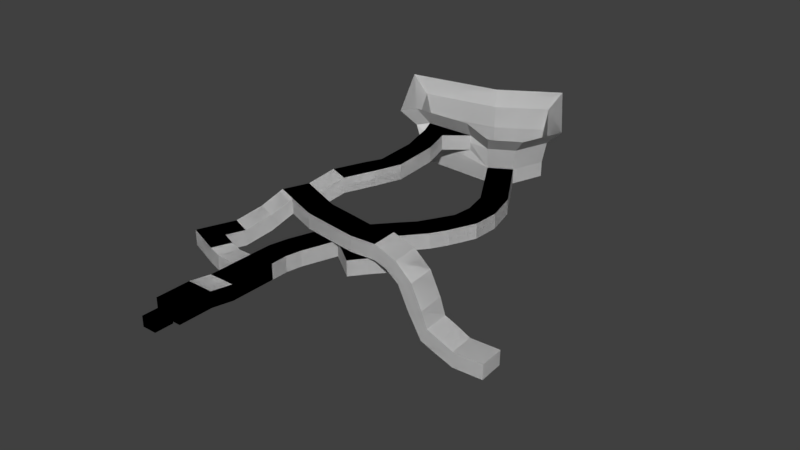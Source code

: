 # Source: Terrain1.blend  (saved by Blender 2.79.0; exported with 4.5.12 LTS)
import bpy
from mathutils import Matrix  # noqa: F401  (used for matrix-valued properties, if any)

bpy.ops.wm.read_factory_settings(use_empty=True)
scene = bpy.context.scene
scene.name = 'Scene'

# ---- collections
col_collection_1 = bpy.data.collections.new('Collection 1'); scene.collection.children.link(col_collection_1)

# ---- world
world_world = bpy.data.worlds.new('World'); scene.world = world_world
world_world.color = (0.05088, 0.05088, 0.05088)
world_world.use_sun_shadow = False
world_world.sun_shadow_jitter_overblur = 0.0
world_world.cycles.sampling_method = 'MANUAL'

# ---- meshes
me_cube_001 = bpy.data.meshes.new('Cube.001')
me_cube_001.from_pydata([(-5.0, -12.04, -3.0), (-5.0, -12.04, 3.0), (-5.0, 1.0, -3.0), (-5.0, 1.0, 3.0), (5.0, -12.04, -3.0), (5.0, -12.04, 3.0), (5.0, 1.0, -3.0), (5.0, 1.0, 3.0), (1.667, 1.0, -3.0), (-1.667, 1.0, -3.0), (-1.667, 1.0, 3.0), (1.667, 1.0, 3.0), (-1.667, -12.04, -3.0), (1.667, -12.04, -3.0), (1.667, -12.04, 3.0), (-1.667, -12.04, 3.0), (-5.0, -12.04, 0.0), (-5.0, 1.0, 0.0), (5.0, 1.0, 0.0), (5.0, -12.04, 0.0), (1.667, -12.04, 0.0), (-1.667, -12.04, 0.0), (-5.0, 19.49, -4.474), (-5.0, 19.49, -1.474), (-1.667, -12.64, -3.0), (1.667, -12.64, -3.0), (1.667, -12.64, 0.0), (-1.667, -12.64, 0.0), (-2.748, -12.64, -3.0), (2.748, -12.64, -3.0), (2.748, -12.64, 0.8824), (-2.748, -12.64, 0.8824), (-2.748, -19.6, -3.0), (2.748, -19.6, -3.0), (2.748, -19.6, 0.8824), (-2.748, -19.6, 0.8824), (-5.0, 9.812, -1.474), (-5.0, 9.812, -4.474), (-1.667, 9.812, -4.474), (1.667, 9.812, 1.526), (5.0, 9.812, 1.526), (5.0, 9.812, -1.474), (5.0, 9.812, -4.474), (1.667, 9.812, -4.474), (-5.0, 9.812, 1.526), (-1.667, 9.812, 1.526), (-5.0, 27.2, -4.474), (-5.0, 27.2, -1.474), (-1.667, 19.49, -4.474), (1.667, 19.49, 1.526), (5.0, 19.49, 1.526), (5.0, 19.49, -1.474), (5.0, 19.49, -4.474), (1.667, 19.49, -4.474), (-5.0, 19.49, 1.526), (-1.667, 19.49, 1.526), (-13.92, 20.84, -5.176), (-13.92, 20.84, -2.176), (-1.667, 27.2, -4.474), (1.667, 27.2, 1.526), (5.0, 27.2, 1.526), (5.0, 27.2, -1.474), (5.0, 27.2, -4.474), (1.667, 27.2, -4.474), (-5.0, 27.2, 1.526), (-1.667, 27.2, 1.526), (-3.343, 43.03, -4.474), (-3.343, 43.03, -1.474), (-13.92, 20.84, 0.8236), (-11.09, 28.02, 0.8236), (-11.09, 28.02, -5.176), (-11.09, 28.02, -2.176), (-20.5, 23.43, -2.812), (-20.5, 23.43, -5.812), (-20.5, 23.43, 0.1879), (-17.68, 30.61, 0.1879), (-17.68, 30.61, -5.812), (-17.68, 30.61, -2.812), (-4.894, 35.8, -1.474), (-4.894, 35.8, -4.474), (-1.631, 35.12, -4.474), (1.631, 34.44, 1.526), (4.894, 33.76, 1.526), (4.894, 33.76, -1.474), (4.894, 33.76, -4.474), (1.631, 34.44, -4.474), (-4.894, 35.8, 1.526), (-1.631, 35.12, 1.526), (-0.8762, 50.2, -4.474), (-0.8762, 50.2, -1.474), (-0.1908, 41.94, -4.474), (2.961, 40.86, 1.526), (6.113, 39.77, 1.526), (6.113, 39.77, -1.474), (6.113, 39.77, -4.474), (2.961, 40.86, -4.474), (-3.343, 43.03, 1.526), (-0.1908, 41.94, 1.526), (-26.58, 25.82, -5.812), (-26.58, 25.82, -2.812), (2.276, 49.11, -4.474), (5.428, 48.03, 1.526), (8.58, 46.94, 1.526), (8.58, 46.94, -1.474), (8.58, 46.94, -4.474), (5.428, 48.03, -4.474), (-0.8762, 50.2, 1.526), (2.276, 49.11, 1.526), (7.511, 64.97, -4.474), (7.511, 64.97, -1.474), (-26.58, 25.82, 0.1879), (-23.76, 33.0, 0.1879), (-23.76, 33.0, -5.812), (-23.76, 33.0, -2.812), (-34.65, 29.0, -2.812), (-34.65, 29.0, -5.812), (-34.65, 29.0, 0.1879), (-31.82, 36.17, 0.1879), (-31.82, 36.17, -5.812), (-31.82, 36.17, -2.812), (1.096, 55.93, -1.474), (1.096, 55.93, -4.474), (4.248, 54.85, -4.474), (7.4, 53.76, 1.526), (10.55, 52.68, 1.526), (10.55, 52.68, -1.474), (10.55, 52.68, -4.474), (7.4, 53.76, -4.474), (1.096, 55.93, 1.526), (4.248, 54.85, 1.526), (13.87, 72.15, -4.474), (13.87, 72.15, -1.474), (10.0, 62.76, -4.474), (12.5, 60.55, 1.526), (14.99, 58.34, 1.526), (17.33, 76.04, -1.474), (14.99, 58.34, -4.474), (12.5, 60.55, -4.474), (7.511, 64.97, 1.526), (10.0, 62.76, 1.526), (22.23, 44.38, -4.474), (22.23, 44.38, -1.474), (16.37, 69.93, -4.474), (18.86, 67.72, 1.526), (21.35, 65.51, 1.526), (21.35, 65.51, -1.474), (21.35, 65.51, -4.474), (18.86, 67.72, -4.474), (13.87, 72.15, 1.526), (16.37, 69.93, 1.526), (22.19, 81.24, -4.474), (22.19, 81.24, -1.474), (22.23, 44.38, 1.526), (26.67, 50.04, -4.474), (26.67, 50.04, -1.474), (26.67, 50.04, 1.526), (33.03, 57.21, -4.474), (33.03, 57.21, -1.474), (33.03, 57.21, 1.526), (17.33, 76.04, -4.474), (19.82, 73.83, -4.474), (22.32, 71.61, 1.526), (24.81, 69.4, 1.526), (24.81, 69.4, -1.474), (24.81, 69.4, -4.474), (22.32, 71.61, -4.474), (17.33, 76.04, 1.526), (19.82, 73.83, 1.526), (25.73, 87.48, -4.474), (25.73, 87.48, -1.474), (25.19, 79.78, -4.474), (28.19, 78.32, 1.526), (31.19, 76.87, 1.526), (31.19, 76.87, -1.474), (31.19, 76.87, -4.474), (28.19, 78.32, -4.474), (22.19, 81.24, 1.526), (25.19, 79.78, 1.526), (29.21, 93.77, -4.474), (29.21, 93.77, -1.474), (28.73, 86.02, -4.474), (31.72, 84.56, 1.526), (34.72, 83.1, 1.526), (34.72, 83.1, -1.474), (34.72, 83.1, -4.474), (31.72, 84.56, -4.474), (25.73, 87.48, 1.526), (28.73, 86.02, 1.526), (32.53, 93.56, -4.474), (35.86, 93.35, 1.526), (39.19, 93.14, 1.526), (39.19, 93.14, -1.474), (39.19, 93.14, -4.474), (35.86, 93.35, -4.474), (29.21, 93.77, 1.526), (32.53, 93.56, 1.526), (27.84, 110.9, -4.474), (27.84, 110.9, -1.474), (29.91, 101.4, -1.474), (29.91, 101.4, -4.474), (33.15, 102.2, -4.474), (36.39, 102.9, 1.526), (39.63, 103.7, 1.526), (39.63, 103.7, -1.474), (39.63, 103.7, -4.474), (36.39, 102.9, -4.474), (29.91, 101.4, 1.526), (33.15, 102.2, 1.526), (22.62, 119.8, -4.474), (22.62, 119.8, -1.474), (30.72, 112.6, -4.474), (33.59, 114.3, 1.526), (36.47, 116.0, 1.526), (36.47, 116.0, -1.474), (36.47, 116.0, -4.474), (33.59, 114.3, -4.474), (27.84, 110.9, 1.526), (30.72, 112.6, 1.526), (-21.04, 39.91, -5.812), (-21.04, 39.91, -2.812), (25.49, 121.5, -4.474), (28.36, 123.2, 1.526), (31.24, 124.9, 1.526), (31.24, 124.9, -1.474), (31.24, 124.9, -4.474), (28.36, 123.2, -4.474), (22.62, 119.8, 1.526), (25.49, 121.5, 1.526), (14.11, 134.3, -4.474), (14.11, 134.3, -1.474), (-21.04, 39.91, 0.1879), (-29.1, 43.08, -2.812), (-29.1, 43.08, -5.812), (-29.1, 43.08, 0.1879), (-17.46, 49.0, 0.603), (-17.46, 49.0, -2.397), (-17.46, 49.0, 3.603), (-25.53, 52.17, 0.603), (-25.53, 52.17, -2.397), (-25.53, 52.17, 3.603), (-14.42, 56.72, 5.265), (-14.42, 56.72, 2.265), (-14.42, 56.72, 8.265), (-22.49, 59.9, 5.265), (-22.49, 59.9, 2.265), (-22.49, 59.9, 8.265), (-10.62, 66.37, 5.265), (-10.62, 66.37, 2.265), (-10.62, 66.37, 8.265), (-18.69, 69.55, 5.265), (-18.69, 69.55, 2.265), (-18.69, 69.55, 8.265), (-7.021, 75.53, 8.745), (-7.021, 75.53, 5.745), (-7.021, 75.53, 11.74), (-15.09, 78.7, 8.745), (-15.09, 78.7, 5.745), (-15.09, 78.7, 11.74), (-2.465, 87.11, 8.745), (-2.465, 87.11, 5.745), (-2.465, 87.11, 11.74), (-10.53, 90.28, 8.745), (-10.53, 90.28, 5.745), (-10.53, 90.28, 11.74), (-1.941, 51.96, 5.265), (-1.941, 51.96, 2.265), (-1.941, 51.96, 8.265), (-0.4095, 62.21, 5.265), (-0.4095, 62.21, 2.265), (-0.4095, 62.21, 8.265), (9.663, 50.22, 5.265), (9.663, 50.22, 2.265), (9.663, 50.22, 8.265), (11.19, 60.48, 5.265), (11.19, 60.48, 2.265), (11.19, 60.48, 8.265), (20.24, 48.76, 5.265), (20.24, 48.76, 2.265), (20.24, 48.76, 8.265), (19.57, 59.11, 5.265), (19.57, 59.11, 2.265), (19.57, 59.11, 8.265), (30.17, 49.4, 5.265), (30.17, 49.4, 2.265), (30.17, 49.4, 8.265), (29.5, 59.75, 5.265), (29.5, 59.75, 2.265), (29.5, 59.75, 8.265), (1.175, 97.53, 8.745), (1.175, 97.53, 5.745), (1.175, 97.53, 11.74), (-7.468, 96.88, 8.745), (-7.468, 96.88, 5.745), (-7.468, 96.88, 11.74), (0.5072, 106.4, 8.745), (0.5072, 106.4, 5.745), (0.5072, 106.4, 11.74), (-8.135, 105.7, 8.745), (-8.135, 105.7, 5.745), (-8.135, 105.7, 11.74), (-0.3771, 116.8, 8.745), (-0.3771, 116.8, 5.745), (-0.3771, 116.8, 11.74), (-8.685, 114.3, 8.745), (-8.685, 114.3, 5.745), (-8.685, 114.3, 11.74), (-2.608, 124.3, 8.745), (-2.608, 124.3, 5.745), (-2.608, 124.3, 11.74), (-10.92, 121.8, 8.745), (-10.92, 121.8, 5.745), (-10.92, 121.8, 11.74), (36.53, 49.82, 2.668), (34.49, 49.82, 0.4732), (38.58, 49.82, 4.863), (36.04, 60.17, 3.125), (34.0, 60.17, 0.9303), (38.09, 60.17, 5.32), (41.97, 50.31, -2.593), (39.19, 50.31, -3.725), (44.75, 50.31, -1.461), (41.72, 60.66, -1.972), (38.94, 60.66, -3.104), (44.49, 60.66, -0.84), (45.75, 50.96, -11.87), (42.97, 50.96, -13.01), (48.53, 50.96, -10.74), (45.5, 61.31, -11.25), (42.72, 61.31, -12.38), (48.28, 61.31, -10.12), (49.23, 51.53, -19.8), (47.93, 51.53, -22.51), (50.52, 51.53, -17.1), (48.62, 61.88, -19.51), (47.32, 61.88, -22.22), (49.92, 61.88, -16.81), (54.01, 51.87, -22.1), (52.71, 51.87, -24.8), (55.31, 51.87, -19.4), (53.41, 62.22, -21.81), (52.11, 62.22, -24.51), (54.71, 62.22, -19.11), (60.42, 52.33, -25.02), (60.38, 52.33, -28.02), (60.46, 52.33, -22.02), (59.75, 62.68, -25.01), (59.71, 62.68, -28.01), (59.79, 62.68, -22.01), (72.07, 53.09, -25.19), (72.02, 53.09, -28.19), (72.11, 53.09, -22.19), (71.39, 63.43, -25.18), (71.35, 63.43, -28.18), (71.44, 63.43, -22.18), (18.42, 127.0, -1.474), (18.42, 127.0, -4.474), (21.29, 128.6, -4.474), (24.17, 130.3, 1.526), (27.04, 132.0, 1.526), (27.04, 132.0, -1.474), (27.04, 132.0, -4.474), (24.17, 130.3, -4.474), (18.42, 127.0, 1.526), (21.29, 128.6, 1.526), (16.99, 136.0, -4.474), (19.86, 137.7, 1.526), (22.74, 139.3, 1.526), (22.74, 139.3, -1.474), (22.74, 139.3, -4.474), (19.86, 137.7, -4.474), (14.11, 134.3, 1.526), (16.99, 136.0, 1.526), (-12.89, 129.1, 8.745), (-4.223, 129.1, 11.74), (-4.223, 129.1, 5.745), (-19.54, 136.0, 1.526), (18.5, 146.9, -4.474), (27.23, 152.3, -4.474), (27.23, 152.3, -1.474), (27.23, 152.3, 1.526), (-4.223, 129.1, 8.745), (9.764, 141.4, -4.474), (-19.54, 136.0, -4.474), (-19.54, 136.0, -1.474), (9.66, 180.5, -1.474), (0.9287, 175.0, -1.474), (-7.803, 169.6, -1.474), (-37.11, 164.1, -1.474), (0.9287, 175.0, -4.474), (-7.803, 169.6, -4.474), (9.66, 180.5, 1.526), (-37.11, 164.1, 1.526), (0.9287, 175.0, 1.526), (-7.803, 169.6, 1.526), (9.66, 180.5, -4.474), (-37.11, 164.1, -4.474), (-12.89, 129.1, 5.745), (-12.89, 129.1, 11.74), (4.284, 136.1, 11.74), (-15.9, 136.1, 11.74), (-15.9, 136.1, 5.745), (4.284, 136.1, 5.745), (-15.9, 136.1, 8.745), (4.284, 136.1, 8.745), (21.07, 136.5, 10.04), (24.17, 138.3, 10.04), (14.86, 132.8, 10.04), (17.97, 134.7, 10.04), (-21.47, 134.7, 10.04), (29.02, 152.3, 10.04), (10.05, 182.7, 10.04), (-40.44, 165.1, 10.04), (0.628, 176.8, 10.04), (-8.799, 170.9, 10.04), (4.584, 133.1, 17.78), (-20.17, 133.0, 17.78), (25.17, 133.5, 15.7), (28.97, 135.7, 15.7), (17.56, 129.0, 15.7), (21.36, 131.2, 15.7), (-26.99, 131.2, 15.7), (34.91, 152.9, 15.7), (11.66, 190.2, 15.7), (-50.25, 168.5, 15.7), (0.1019, 182.9, 15.7), (-11.46, 175.7, 15.7), (-5.0, -12.04, -3.0), (-5.0, -12.04, 3.0), (-5.0, 1.0, -3.0), (-5.0, 1.0, 3.0), (5.0, -12.04, -3.0), (5.0, -12.04, 3.0), (5.0, 1.0, -3.0), (5.0, 1.0, 3.0), (1.667, 1.0, -3.0), (-1.667, 1.0, -3.0), (-1.667, 1.0, 3.0), (1.667, 1.0, 3.0), (-1.667, -12.04, -3.0), (1.667, -12.04, -3.0), (1.667, -12.04, 3.0), (-1.667, -12.04, 3.0), (-5.0, -12.04, 0.0), (-5.0, 1.0, 0.0), (5.0, 1.0, 0.0), (5.0, -12.04, 0.0), (1.667, -12.04, 0.0), (-1.667, -12.04, 0.0), (-5.0, 19.49, -4.474), (-5.0, 19.49, -1.474), (-1.667, -12.64, -3.0), (1.667, -12.64, -3.0), (1.667, -12.64, 0.0), (-1.667, -12.64, 0.0), (-2.748, -12.64, -3.0), (2.748, -12.64, -3.0), (2.748, -12.64, 0.8824), (-2.748, -12.64, 0.8824), (-2.748, -19.6, -3.0), (2.748, -19.6, -3.0), (2.748, -19.6, 0.8824), (-2.748, -19.6, 0.8824), (-5.0, 9.812, -1.474), (-5.0, 9.812, -4.474), (-1.667, 9.812, -4.474), (1.667, 9.812, 1.526), (5.0, 9.812, 1.526), (5.0, 9.812, -1.474), (5.0, 9.812, -4.474), (1.667, 9.812, -4.474), (-5.0, 9.812, 1.526), (-1.667, 9.812, 1.526), (-5.0, 27.2, -4.474), (-5.0, 27.2, -1.474), (-1.667, 19.49, -4.474), (1.667, 19.49, 1.526), (5.0, 19.49, 1.526), (5.0, 19.49, -1.474), (5.0, 19.49, -4.474), (1.667, 19.49, -4.474), (-5.0, 19.49, 1.526), (-1.667, 19.49, 1.526), (-13.92, 20.84, -5.176), (-13.92, 20.84, -2.176), (-1.667, 27.2, -4.474), (1.667, 27.2, 1.526), (5.0, 27.2, 1.526), (5.0, 27.2, -1.474), (5.0, 27.2, -4.474), (1.667, 27.2, -4.474), (-5.0, 27.2, 1.526), (-1.667, 27.2, 1.526), (-3.343, 43.03, -4.474), (-3.343, 43.03, -1.474), (-13.92, 20.84, 0.8236), (-11.09, 28.02, 0.8236), (-11.09, 28.02, -5.176), (-11.09, 28.02, -2.176), (-20.5, 23.43, -2.812), (-20.5, 23.43, -5.812), (-20.5, 23.43, 0.1879), (-17.68, 30.61, 0.1879), (-17.68, 30.61, -5.812), (-17.68, 30.61, -2.812), (-4.894, 35.8, -1.474), (-4.894, 35.8, -4.474), (-1.631, 35.12, -4.474), (1.631, 34.44, 1.526), (4.894, 33.76, 1.526), (4.894, 33.76, -1.474), (4.894, 33.76, -4.474), (1.631, 34.44, -4.474), (-4.894, 35.8, 1.526), (-1.631, 35.12, 1.526), (-0.8762, 50.2, -4.474), (-0.8762, 50.2, -1.474), (-0.1908, 41.94, -4.474), (2.961, 40.86, 1.526), (6.113, 39.77, 1.526), (6.113, 39.77, -1.474), (6.113, 39.77, -4.474), (2.961, 40.86, -4.474), (-3.343, 43.03, 1.526), (-0.1908, 41.94, 1.526), (-26.58, 25.82, -5.812), (-26.58, 25.82, -2.812), (2.276, 49.11, -4.474), (5.428, 48.03, 1.526), (8.58, 46.94, 1.526), (8.58, 46.94, -1.474), (8.58, 46.94, -4.474), (5.428, 48.03, -4.474), (-0.8762, 50.2, 1.526), (2.276, 49.11, 1.526), (7.511, 64.97, -4.474), (7.511, 64.97, -1.474), (-26.58, 25.82, 0.1879), (-23.76, 33.0, 0.1879), (-23.76, 33.0, -5.812), (-23.76, 33.0, -2.812), (-34.65, 29.0, -2.812), (-34.65, 29.0, -5.812), (-34.65, 29.0, 0.1879), (-31.82, 36.17, 0.1879), (-31.82, 36.17, -5.812), (-31.82, 36.17, -2.812), (1.096, 55.93, -1.474), (1.096, 55.93, -4.474), (4.248, 54.85, -4.474), (7.4, 53.76, 1.526), (10.55, 52.68, 1.526), (10.55, 52.68, -1.474), (10.55, 52.68, -4.474), (7.4, 53.76, -4.474), (1.096, 55.93, 1.526), (4.248, 54.85, 1.526), (13.87, 72.15, -4.474), (13.87, 72.15, -1.474), (10.0, 62.76, -4.474), (12.5, 60.55, 1.526), (14.99, 58.34, 1.526), (17.33, 76.04, -1.474), (14.99, 58.34, -4.474), (12.5, 60.55, -4.474), (7.511, 64.97, 1.526), (10.0, 62.76, 1.526), (22.23, 44.38, -4.474), (22.23, 44.38, -1.474), (16.37, 69.93, -4.474), (18.86, 67.72, 1.526), (21.35, 65.51, 1.526), (21.35, 65.51, -1.474), (21.35, 65.51, -4.474), (18.86, 67.72, -4.474), (13.87, 72.15, 1.526), (16.37, 69.93, 1.526), (22.19, 81.24, -4.474), (22.19, 81.24, -1.474), (22.23, 44.38, 1.526), (26.67, 50.04, -4.474), (26.67, 50.04, -1.474), (26.67, 50.04, 1.526), (33.03, 57.21, -4.474), (33.03, 57.21, -1.474), (33.03, 57.21, 1.526), (17.33, 76.04, -4.474), (19.82, 73.83, -4.474), (22.32, 71.61, 1.526), (24.81, 69.4, 1.526), (24.81, 69.4, -1.474), (24.81, 69.4, -4.474), (22.32, 71.61, -4.474), (17.33, 76.04, 1.526), (19.82, 73.83, 1.526), (25.73, 87.48, -4.474), (25.73, 87.48, -1.474), (25.19, 79.78, -4.474), (28.19, 78.32, 1.526), (31.19, 76.87, 1.526), (31.19, 76.87, -1.474), (31.19, 76.87, -4.474), (28.19, 78.32, -4.474), (22.19, 81.24, 1.526), (25.19, 79.78, 1.526), (29.21, 93.77, -4.474), (29.21, 93.77, -1.474), (28.73, 86.02, -4.474), (31.72, 84.56, 1.526), (34.72, 83.1, 1.526), (34.72, 83.1, -1.474), (34.72, 83.1, -4.474), (31.72, 84.56, -4.474), (25.73, 87.48, 1.526), (28.73, 86.02, 1.526), (32.53, 93.56, -4.474), (35.86, 93.35, 1.526), (39.19, 93.14, 1.526), (39.19, 93.14, -1.474), (39.19, 93.14, -4.474), (35.86, 93.35, -4.474), (29.21, 93.77, 1.526), (32.53, 93.56, 1.526), (27.84, 110.9, -4.474), (27.84, 110.9, -1.474), (29.91, 101.4, -1.474), (29.91, 101.4, -4.474), (33.15, 102.2, -4.474), (36.39, 102.9, 1.526), (39.63, 103.7, 1.526), (39.63, 103.7, -1.474), (39.63, 103.7, -4.474), (36.39, 102.9, -4.474), (29.91, 101.4, 1.526), (33.15, 102.2, 1.526), (22.62, 119.8, -4.474), (22.62, 119.8, -1.474), (30.72, 112.6, -4.474), (33.59, 114.3, 1.526), (36.47, 116.0, 1.526), (36.47, 116.0, -1.474), (36.47, 116.0, -4.474), (33.59, 114.3, -4.474), (27.84, 110.9, 1.526), (30.72, 112.6, 1.526), (-21.04, 39.91, -5.812), (-21.04, 39.91, -2.812), (25.49, 121.5, -4.474), (28.36, 123.2, 1.526), (31.24, 124.9, 1.526), (31.24, 124.9, -1.474), (31.24, 124.9, -4.474), (28.36, 123.2, -4.474), (22.62, 119.8, 1.526), (25.49, 121.5, 1.526), (14.11, 134.3, -4.474), (14.11, 134.3, -1.474), (-21.04, 39.91, 0.1879), (-29.1, 43.08, -2.812), (-29.1, 43.08, -5.812), (-29.1, 43.08, 0.1879), (-17.46, 49.0, 0.603), (-17.46, 49.0, -2.397), (-17.46, 49.0, 3.603), (-25.53, 52.17, 0.603), (-25.53, 52.17, -2.397), (-25.53, 52.17, 3.603), (-14.42, 56.72, 5.265), (-14.42, 56.72, 2.265), (-14.42, 56.72, 8.265), (-22.49, 59.9, 5.265), (-22.49, 59.9, 2.265), (-22.49, 59.9, 8.265), (-10.62, 66.37, 5.265), (-10.62, 66.37, 2.265), (-10.62, 66.37, 8.265), (-18.69, 69.55, 5.265), (-18.69, 69.55, 2.265), (-18.69, 69.55, 8.265), (-7.021, 75.53, 8.745), (-7.021, 75.53, 5.745), (-7.021, 75.53, 11.74), (-15.09, 78.7, 8.745), (-15.09, 78.7, 5.745), (-15.09, 78.7, 11.74), (-2.465, 87.11, 8.745), (-2.465, 87.11, 5.745), (-2.465, 87.11, 11.74), (-10.53, 90.28, 8.745), (-10.53, 90.28, 5.745), (-10.53, 90.28, 11.74), (-1.941, 51.96, 5.265), (-1.941, 51.96, 2.265), (-1.941, 51.96, 8.265), (-0.4095, 62.21, 5.265), (-0.4095, 62.21, 2.265), (-0.4095, 62.21, 8.265), (9.663, 50.22, 5.265), (9.663, 50.22, 2.265), (9.663, 50.22, 8.265), (11.19, 60.48, 5.265), (11.19, 60.48, 2.265), (11.19, 60.48, 8.265), (20.24, 48.76, 5.265), (20.24, 48.76, 2.265), (20.24, 48.76, 8.265), (19.57, 59.11, 5.265), (19.57, 59.11, 2.265), (19.57, 59.11, 8.265), (30.17, 49.4, 5.265), (30.17, 49.4, 2.265), (30.17, 49.4, 8.265), (29.5, 59.75, 5.265), (29.5, 59.75, 2.265), (29.5, 59.75, 8.265), (1.175, 97.53, 8.745), (1.175, 97.53, 5.745), (1.175, 97.53, 11.74), (-7.468, 96.88, 8.745), (-7.468, 96.88, 5.745), (-7.468, 96.88, 11.74), (0.5072, 106.4, 8.745), (0.5072, 106.4, 5.745), (0.5072, 106.4, 11.74), (-8.135, 105.7, 8.745), (-8.135, 105.7, 5.745), (-8.135, 105.7, 11.74), (-0.3771, 116.8, 8.745), (-0.3771, 116.8, 5.745), (-0.3771, 116.8, 11.74), (-8.685, 114.3, 8.745), (-8.685, 114.3, 5.745), (-8.685, 114.3, 11.74), (-2.608, 124.3, 8.745), (-2.608, 124.3, 5.745), (-2.608, 124.3, 11.74), (-10.92, 121.8, 8.745), (-10.92, 121.8, 5.745), (-10.92, 121.8, 11.74), (36.53, 49.82, 2.668), (34.49, 49.82, 0.4732), (38.58, 49.82, 4.863), (36.04, 60.17, 3.125), (34.0, 60.17, 0.9303), (38.09, 60.17, 5.32), (41.97, 50.31, -2.593), (39.19, 50.31, -3.725), (44.75, 50.31, -1.461), (41.72, 60.66, -1.972), (38.94, 60.66, -3.104), (44.49, 60.66, -0.84), (45.75, 50.96, -11.87), (42.97, 50.96, -13.01), (48.53, 50.96, -10.74), (45.5, 61.31, -11.25), (42.72, 61.31, -12.38), (48.28, 61.31, -10.12), (49.23, 51.53, -19.8), (47.93, 51.53, -22.51), (50.52, 51.53, -17.1), (48.62, 61.88, -19.51), (47.32, 61.88, -22.22), (49.92, 61.88, -16.81), (54.01, 51.87, -22.1), (52.71, 51.87, -24.8), (55.31, 51.87, -19.4), (53.41, 62.22, -21.81), (52.11, 62.22, -24.51), (54.71, 62.22, -19.11), (60.42, 52.33, -25.02), (60.38, 52.33, -28.02), (60.46, 52.33, -22.02), (59.75, 62.68, -25.01), (59.71, 62.68, -28.01), (59.79, 62.68, -22.01), (72.07, 53.09, -25.19), (72.02, 53.09, -28.19), (72.11, 53.09, -22.19), (71.39, 63.43, -25.18), (71.35, 63.43, -28.18), (71.44, 63.43, -22.18), (18.42, 127.0, -1.474), (18.42, 127.0, -4.474), (21.29, 128.6, -4.474), (24.17, 130.3, 1.526), (27.04, 132.0, 1.526), (27.04, 132.0, -1.474), (27.04, 132.0, -4.474), (24.17, 130.3, -4.474), (18.42, 127.0, 1.526), (21.29, 128.6, 1.526), (16.99, 136.0, -4.474), (19.86, 137.7, 1.526), (22.74, 139.3, 1.526), (22.74, 139.3, -1.474), (22.74, 139.3, -4.474), (19.86, 137.7, -4.474), (14.11, 134.3, 1.526), (16.99, 136.0, 1.526), (-12.89, 129.1, 8.745), (-4.223, 129.1, 11.74), (-4.223, 129.1, 5.745), (-19.54, 136.0, 1.526), (18.5, 146.9, -4.474), (27.23, 152.3, -4.474), (27.23, 152.3, -1.474), (27.23, 152.3, 1.526), (-4.223, 129.1, 8.745), (9.764, 141.4, -4.474), (-19.54, 136.0, -4.474), (-19.54, 136.0, -1.474), (9.66, 180.5, -1.474), (0.9287, 175.0, -1.474), (-7.803, 169.6, -1.474), (-37.11, 164.1, -1.474), (0.9287, 175.0, -4.474), (-7.803, 169.6, -4.474), (9.66, 180.5, 1.526), (-37.11, 164.1, 1.526), (0.9287, 175.0, 1.526), (-7.803, 169.6, 1.526), (9.66, 180.5, -4.474), (-37.11, 164.1, -4.474), (-12.89, 129.1, 5.745), (-12.89, 129.1, 11.74), (4.284, 136.1, 11.74), (-15.9, 136.1, 11.74), (-15.9, 136.1, 5.745), (4.284, 136.1, 5.745), (-15.9, 136.1, 8.745), (4.284, 136.1, 8.745), (21.07, 136.5, 10.04), (24.17, 138.3, 10.04), (14.86, 132.8, 10.04), (17.97, 134.7, 10.04), (-21.47, 134.7, 10.04), (29.02, 152.3, 10.04), (10.05, 182.7, 10.04), (-40.44, 165.1, 10.04), (0.628, 176.8, 10.04), (-8.799, 170.9, 10.04), (4.584, 133.1, 17.78), (-20.17, 133.0, 17.78), (25.17, 133.5, 15.7), (28.97, 135.7, 15.7), (17.56, 129.0, 15.7), (21.36, 131.2, 15.7), (-26.99, 131.2, 15.7), (34.91, 152.9, 15.7), (11.66, 190.2, 15.7), (-50.25, 168.5, 15.7), (0.1019, 182.9, 15.7), (-11.46, 175.7, 15.7)], [], [(16, 17, 3, 1), (3, 17, 36, 44), (18, 19, 5, 7), (21, 16, 1, 15), (8, 13, 4, 6), (10, 15, 1, 3), (7, 5, 14, 11), (11, 14, 15, 10), (2, 0, 12, 9), (9, 12, 13, 8), (19, 20, 14, 5), (20, 21, 15, 14), (8, 6, 42, 43), (7, 11, 39, 40), (11, 10, 45, 39), (2, 9, 38, 37), (12, 21, 27, 24), (4, 13, 20, 19), (12, 0, 16, 21), (6, 4, 19, 18), (10, 3, 44, 45), (0, 2, 17, 16), (24, 27, 31, 28), (21, 20, 26, 27), (20, 13, 25, 26), (13, 12, 24, 25), (31, 30, 34, 35), (25, 24, 28, 29), (27, 26, 30, 31), (26, 25, 29, 30), (33, 32, 35, 34), (30, 29, 33, 34), (28, 31, 35, 32), (29, 28, 32, 33), (45, 44, 54, 55), (40, 39, 49, 50), (38, 43, 53, 48), (37, 38, 48, 22), (41, 40, 50, 51), (43, 42, 52, 53), (6, 18, 41, 42), (18, 7, 40, 41), (9, 8, 43, 38), (17, 2, 37, 36), (52, 51, 61, 62), (55, 54, 64, 65), (50, 49, 59, 60), (48, 53, 63, 58), (22, 48, 58, 46), (51, 50, 60, 61), (42, 41, 51, 52), (44, 36, 23, 54), (36, 37, 22, 23), (39, 45, 55, 49), (47, 46, 79, 78), (64, 47, 78, 86), (62, 61, 83, 84), (65, 64, 86, 87), (60, 59, 81, 82), (58, 63, 85, 80), (23, 22, 56, 57), (22, 46, 70, 56), (49, 55, 65, 59), (53, 52, 62, 63), (68, 57, 72, 74), (70, 71, 77, 76), (46, 47, 71, 70), (54, 23, 57, 68), (47, 64, 69, 71), (64, 54, 68, 69), (73, 76, 112, 98), (77, 75, 111, 113), (57, 56, 73, 72), (71, 69, 75, 77), (56, 70, 76, 73), (69, 68, 74, 75), (78, 79, 66, 67), (86, 78, 67, 96), (84, 83, 93, 94), (87, 86, 96, 97), (82, 81, 91, 92), (80, 85, 95, 90), (59, 65, 87, 81), (63, 62, 84, 85), (61, 60, 82, 83), (46, 58, 80, 79), (91, 97, 107, 101), (67, 66, 88, 89), (96, 67, 89, 106), (94, 93, 103, 104), (97, 96, 106, 107), (92, 91, 101, 102), (81, 87, 97, 91), (85, 84, 94, 95), (83, 82, 92, 93), (79, 80, 90, 66), (105, 104, 126, 127), (101, 107, 129, 123), (89, 88, 121, 120), (106, 89, 120, 128), (104, 103, 125, 126), (107, 106, 128, 129), (95, 94, 104, 105), (93, 92, 102, 103), (66, 90, 100, 88), (90, 95, 105, 100), (110, 99, 114, 116), (117, 119, 231, 233), (75, 74, 110, 111), (76, 77, 113, 112), (74, 72, 99, 110), (72, 73, 98, 99), (116, 114, 119, 117), (114, 115, 118, 119), (99, 98, 115, 114), (118, 112, 218, 232), (98, 112, 118, 115), (111, 110, 116, 117), (127, 126, 136, 137), (123, 129, 139, 133), (120, 121, 108, 109), (128, 120, 109, 138), (144, 145, 157, 158), (129, 128, 138, 139), (103, 102, 124, 125), (88, 100, 122, 121), (100, 105, 127, 122), (102, 101, 123, 124), (125, 124, 152, 141), (137, 136, 146, 147), (133, 139, 149, 143), (109, 108, 130, 131), (138, 109, 131, 148), (146, 136, 153, 156), (136, 126, 140, 153), (121, 122, 132, 108), (122, 127, 137, 132), (124, 123, 133, 134), (130, 142, 160, 159), (145, 144, 162, 163), (147, 146, 164, 165), (143, 149, 167, 161), (131, 130, 159, 135), (148, 131, 135, 166), (108, 132, 142, 130), (132, 137, 147, 142), (134, 133, 143, 144), (139, 138, 148, 149), (140, 141, 154, 153), (154, 155, 158, 157), (153, 154, 157, 156), (141, 152, 155, 154), (124, 134, 155, 152), (134, 144, 158, 155), (126, 125, 141, 140), (145, 146, 156, 157), (135, 159, 150, 151), (166, 135, 151, 176), (164, 163, 173, 174), (167, 166, 176, 177), (162, 161, 171, 172), (160, 165, 175, 170), (142, 147, 165, 160), (144, 143, 161, 162), (149, 148, 166, 167), (146, 145, 163, 164), (151, 150, 168, 169), (176, 151, 169, 186), (174, 173, 183, 184), (177, 176, 186, 187), (172, 171, 181, 182), (170, 175, 185, 180), (161, 167, 177, 171), (165, 164, 174, 175), (163, 162, 172, 173), (159, 160, 170, 150), (181, 187, 195, 189), (169, 168, 178, 179), (186, 169, 179, 194), (184, 183, 191, 192), (187, 186, 194, 195), (182, 181, 189, 190), (171, 177, 187, 181), (175, 174, 184, 185), (173, 172, 182, 183), (150, 170, 180, 168), (193, 192, 204, 205), (189, 195, 207, 201), (179, 178, 199, 198), (194, 179, 198, 206), (192, 191, 203, 204), (195, 194, 206, 207), (185, 184, 192, 193), (183, 182, 190, 191), (168, 180, 188, 178), (180, 185, 193, 188), (203, 202, 212, 213), (205, 204, 214, 215), (201, 207, 217, 211), (198, 199, 196, 197), (206, 198, 197, 216), (204, 203, 213, 214), (191, 190, 202, 203), (178, 188, 200, 199), (188, 193, 205, 200), (190, 189, 201, 202), (196, 210, 220, 208), (213, 212, 222, 223), (215, 214, 224, 225), (211, 217, 227, 221), (197, 196, 208, 209), (216, 197, 209, 226), (199, 200, 210, 196), (200, 205, 215, 210), (202, 201, 211, 212), (207, 206, 216, 217), (222, 221, 357, 358), (220, 225, 361, 356), (208, 220, 356, 355), (223, 222, 358, 359), (225, 224, 360, 361), (221, 227, 363, 357), (210, 215, 225, 220), (212, 211, 221, 222), (217, 216, 226, 227), (214, 213, 223, 224), (230, 233, 239, 236), (219, 230, 236, 234), (112, 113, 219, 218), (113, 111, 230, 219), (119, 118, 232, 231), (111, 117, 233, 230), (238, 235, 241, 244), (235, 234, 240, 241), (233, 231, 237, 239), (218, 219, 234, 235), (232, 218, 235, 238), (231, 232, 238, 237), (245, 243, 249, 251), (242, 245, 251, 248), (237, 238, 244, 243), (234, 236, 242, 240), (236, 239, 245, 242), (239, 237, 243, 245), (249, 250, 256, 255), (250, 247, 253, 256), (248, 246, 267, 269), (244, 241, 247, 250), (243, 244, 250, 249), (242, 248, 269, 266), (257, 255, 261, 263), (254, 257, 263, 260), (246, 248, 254, 252), (248, 251, 257, 254), (251, 249, 255, 257), (247, 246, 252, 253), (261, 262, 292, 291), (262, 259, 289, 292), (253, 252, 258, 259), (256, 253, 259, 262), (255, 256, 262, 261), (252, 254, 260, 258), (266, 269, 275, 272), (268, 265, 271, 274), (247, 241, 265, 268), (241, 240, 264, 265), (240, 242, 266, 264), (246, 247, 268, 267), (270, 272, 278, 276), (275, 273, 279, 281), (267, 268, 274, 273), (265, 264, 270, 271), (269, 267, 273, 275), (264, 266, 272, 270), (279, 280, 286, 285), (278, 281, 287, 284), (274, 271, 277, 280), (272, 275, 281, 278), (273, 274, 280, 279), (271, 270, 276, 277), (282, 284, 314, 312), (287, 285, 315, 317), (277, 276, 282, 283), (281, 279, 285, 287), (276, 278, 284, 282), (280, 277, 283, 286), (292, 289, 295, 298), (289, 288, 294, 295), (258, 260, 290, 288), (260, 263, 293, 290), (263, 261, 291, 293), (259, 258, 288, 289), (296, 299, 305, 302), (294, 296, 302, 300), (291, 292, 298, 297), (288, 290, 296, 294), (290, 293, 299, 296), (293, 291, 297, 299), (304, 301, 307, 310), (301, 300, 306, 307), (299, 297, 303, 305), (295, 294, 300, 301), (298, 295, 301, 304), (297, 298, 304, 303), (311, 309, 372, 397), (308, 311, 397, 373), (303, 304, 310, 309), (300, 302, 308, 306), (302, 305, 311, 308), (305, 303, 309, 311), (312, 314, 320, 318), (317, 315, 321, 323), (286, 283, 313, 316), (284, 287, 317, 314), (285, 286, 316, 315), (283, 282, 312, 313), (320, 323, 329, 326), (322, 319, 325, 328), (316, 313, 319, 322), (314, 317, 323, 320), (315, 316, 322, 321), (313, 312, 318, 319), (324, 326, 332, 330), (329, 327, 333, 335), (321, 322, 328, 327), (319, 318, 324, 325), (323, 321, 327, 329), (318, 320, 326, 324), (332, 335, 341, 338), (334, 331, 337, 340), (328, 325, 331, 334), (326, 329, 335, 332), (327, 328, 334, 333), (325, 324, 330, 331), (336, 338, 344, 342), (341, 339, 345, 347), (333, 334, 340, 339), (331, 330, 336, 337), (335, 333, 339, 341), (330, 332, 338, 336), (345, 346, 352, 351), (344, 347, 353, 350), (340, 337, 343, 346), (338, 341, 347, 344), (339, 340, 346, 345), (337, 336, 342, 343), (349, 348, 351, 352), (348, 350, 353, 351), (343, 342, 348, 349), (347, 345, 351, 353), (342, 344, 350, 348), (346, 343, 349, 352), (358, 357, 365, 366), (356, 361, 369, 364), (355, 356, 364, 228), (359, 358, 366, 367), (361, 360, 368, 369), (357, 363, 371, 365), (227, 226, 362, 363), (224, 223, 359, 360), (226, 209, 354, 362), (209, 208, 355, 354), (306, 308, 373, 380), (309, 310, 396, 372), (364, 369, 376, 381), (228, 364, 381, 382), (367, 366, 379, 378), (369, 368, 377, 376), (363, 362, 370, 371), (360, 359, 367, 368), (362, 354, 229, 370), (354, 355, 228, 229), (310, 307, 374, 396), (229, 228, 382, 383), (370, 229, 383, 375), (368, 367, 378, 377), (375, 383, 387, 391), (383, 382, 395, 387), (307, 306, 380, 374), (376, 377, 394, 388), (378, 379, 390, 384), (382, 381, 389, 395), (388, 394, 384, 385), (395, 389, 386, 387), (389, 388, 385, 386), (386, 385, 392, 393), (387, 386, 393, 391), (385, 384, 390, 392), (377, 378, 384, 394), (374, 380, 403, 401), (380, 373, 398, 403), (381, 376, 388, 389), (375, 391, 411, 408), (370, 375, 400, 401), (397, 372, 402, 399), (396, 374, 401, 400), (372, 396, 400, 402), (373, 397, 399, 398), (393, 392, 412, 413), (366, 365, 404, 405), (391, 393, 413, 411), (371, 370, 406, 407), (392, 390, 410, 412), (390, 379, 409, 410), (365, 371, 407, 404), (379, 366, 405, 409), (401, 403, 398, 406, 370), (402, 400, 375, 408, 399), (407, 406, 418, 419), (408, 411, 423, 420), (413, 412, 424, 425), (406, 398, 414, 418), (404, 407, 419, 416), (411, 413, 425, 423), (399, 408, 420, 415), (409, 405, 417, 421), (405, 404, 416, 417), (412, 410, 422, 424), (398, 399, 415, 414), (410, 409, 421, 422), (442, 427, 429, 443), (429, 470, 462, 443), (444, 433, 431, 445), (447, 441, 427, 442), (434, 432, 430, 439), (436, 429, 427, 441), (433, 437, 440, 431), (437, 436, 441, 440), (428, 435, 438, 426), (435, 434, 439, 438), (445, 431, 440, 446), (446, 440, 441, 447), (434, 469, 468, 432), (433, 466, 465, 437), (437, 465, 471, 436), (428, 463, 464, 435), (438, 450, 453, 447), (430, 445, 446, 439), (438, 447, 442, 426), (432, 444, 445, 430), (436, 471, 470, 429), (426, 442, 443, 428), (450, 454, 457, 453), (447, 453, 452, 446), (446, 452, 451, 439), (439, 451, 450, 438), (457, 461, 460, 456), (451, 455, 454, 450), (453, 457, 456, 452), (452, 456, 455, 451), (459, 460, 461, 458), (456, 460, 459, 455), (454, 458, 461, 457), (455, 459, 458, 454), (471, 481, 480, 470), (466, 476, 475, 465), (464, 474, 479, 469), (463, 448, 474, 464), (467, 477, 476, 466), (469, 479, 478, 468), (432, 468, 467, 444), (444, 467, 466, 433), (435, 464, 469, 434), (443, 462, 463, 428), (478, 488, 487, 477), (481, 491, 490, 480), (476, 486, 485, 475), (474, 484, 489, 479), (448, 472, 484, 474), (477, 487, 486, 476), (468, 478, 477, 467), (470, 480, 449, 462), (462, 449, 448, 463), (465, 475, 481, 471), (473, 504, 505, 472), (490, 512, 504, 473), (488, 510, 509, 487), (491, 513, 512, 490), (486, 508, 507, 485), (484, 506, 511, 489), (449, 483, 482, 448), (448, 482, 496, 472), (475, 485, 491, 481), (479, 489, 488, 478), (494, 500, 498, 483), (496, 502, 503, 497), (472, 496, 497, 473), (480, 494, 483, 449), (473, 497, 495, 490), (490, 495, 494, 480), (499, 524, 538, 502), (503, 539, 537, 501), (483, 498, 499, 482), (497, 503, 501, 495), (482, 499, 502, 496), (495, 501, 500, 494), (504, 493, 492, 505), (512, 522, 493, 504), (510, 520, 519, 509), (513, 523, 522, 512), (508, 518, 517, 507), (506, 516, 521, 511), (485, 507, 513, 491), (489, 511, 510, 488), (487, 509, 508, 486), (472, 505, 506, 484), (517, 527, 533, 523), (493, 515, 514, 492), (522, 532, 515, 493), (520, 530, 529, 519), (523, 533, 532, 522), (518, 528, 527, 517), (507, 517, 523, 513), (511, 521, 520, 510), (509, 519, 518, 508), (505, 492, 516, 506), (531, 553, 552, 530), (527, 549, 555, 533), (515, 546, 547, 514), (532, 554, 546, 515), (530, 552, 551, 529), (533, 555, 554, 532), (521, 531, 530, 520), (519, 529, 528, 518), (492, 514, 526, 516), (516, 526, 531, 521), (536, 542, 540, 525), (543, 659, 657, 545), (501, 537, 536, 500), (502, 538, 539, 503), (500, 536, 525, 498), (498, 525, 524, 499), (542, 543, 545, 540), (540, 545, 544, 541), (525, 540, 541, 524), (544, 658, 644, 538), (524, 541, 544, 538), (537, 543, 542, 536), (553, 563, 562, 552), (549, 559, 565, 555), (546, 535, 534, 547), (554, 564, 535, 546), (570, 584, 583, 571), (555, 565, 564, 554), (529, 551, 550, 528), (514, 547, 548, 526), (526, 548, 553, 531), (528, 550, 549, 527), (551, 567, 578, 550), (563, 573, 572, 562), (559, 569, 575, 565), (535, 557, 556, 534), (564, 574, 557, 535), (572, 582, 579, 562), (562, 579, 566, 552), (547, 534, 558, 548), (548, 558, 563, 553), (550, 560, 559, 549), (556, 585, 586, 568), (571, 589, 588, 570), (573, 591, 590, 572), (569, 587, 593, 575), (557, 561, 585, 556), (574, 592, 561, 557), (534, 556, 568, 558), (558, 568, 573, 563), (560, 570, 569, 559), (565, 575, 574, 564), (566, 579, 580, 567), (580, 583, 584, 581), (579, 582, 583, 580), (567, 580, 581, 578), (550, 578, 581, 560), (560, 581, 584, 570), (552, 566, 567, 551), (571, 583, 582, 572), (561, 577, 576, 585), (592, 602, 577, 561), (590, 600, 599, 589), (593, 603, 602, 592), (588, 598, 597, 587), (586, 596, 601, 591), (568, 586, 591, 573), (570, 588, 587, 569), (575, 593, 592, 574), (572, 590, 589, 571), (577, 595, 594, 576), (602, 612, 595, 577), (600, 610, 609, 599), (603, 613, 612, 602), (598, 608, 607, 597), (596, 606, 611, 601), (587, 597, 603, 593), (591, 601, 600, 590), (589, 599, 598, 588), (585, 576, 596, 586), (607, 615, 621, 613), (595, 605, 604, 594), (612, 620, 605, 595), (610, 618, 617, 609), (613, 621, 620, 612), (608, 616, 615, 607), (597, 607, 613, 603), (601, 611, 610, 600), (599, 609, 608, 598), (576, 594, 606, 596), (619, 631, 630, 618), (615, 627, 633, 621), (605, 624, 625, 604), (620, 632, 624, 605), (618, 630, 629, 617), (621, 633, 632, 620), (611, 619, 618, 610), (609, 617, 616, 608), (594, 604, 614, 606), (606, 614, 619, 611), (629, 639, 638, 628), (631, 641, 640, 630), (627, 637, 643, 633), (624, 623, 622, 625), (632, 642, 623, 624), (630, 640, 639, 629), (617, 629, 628, 616), (604, 625, 626, 614), (614, 626, 631, 619), (616, 628, 627, 615), (622, 634, 646, 636), (639, 649, 648, 638), (641, 651, 650, 640), (637, 647, 653, 643), (623, 635, 634, 622), (642, 652, 635, 623), (625, 622, 636, 626), (626, 636, 641, 631), (628, 638, 637, 627), (633, 643, 642, 632), (648, 784, 783, 647), (646, 782, 787, 651), (634, 781, 782, 646), (649, 785, 784, 648), (651, 787, 786, 650), (647, 783, 789, 653), (636, 646, 651, 641), (638, 648, 647, 637), (643, 653, 652, 642), (640, 650, 649, 639), (656, 662, 665, 659), (645, 660, 662, 656), (538, 644, 645, 539), (539, 645, 656, 537), (545, 657, 658, 544), (537, 656, 659, 543), (664, 670, 667, 661), (661, 667, 666, 660), (659, 665, 663, 657), (644, 661, 660, 645), (658, 664, 661, 644), (657, 663, 664, 658), (671, 677, 675, 669), (668, 674, 677, 671), (663, 669, 670, 664), (660, 666, 668, 662), (662, 668, 671, 665), (665, 671, 669, 663), (675, 681, 682, 676), (676, 682, 679, 673), (674, 695, 693, 672), (670, 676, 673, 667), (669, 675, 676, 670), (668, 692, 695, 674), (683, 689, 687, 681), (680, 686, 689, 683), (672, 678, 680, 674), (674, 680, 683, 677), (677, 683, 681, 675), (673, 679, 678, 672), (687, 717, 718, 688), (688, 718, 715, 685), (679, 685, 684, 678), (682, 688, 685, 679), (681, 687, 688, 682), (678, 684, 686, 680), (692, 698, 701, 695), (694, 700, 697, 691), (673, 694, 691, 667), (667, 691, 690, 666), (666, 690, 692, 668), (672, 693, 694, 673), (696, 702, 704, 698), (701, 707, 705, 699), (693, 699, 700, 694), (691, 697, 696, 690), (695, 701, 699, 693), (690, 696, 698, 692), (705, 711, 712, 706), (704, 710, 713, 707), (700, 706, 703, 697), (698, 704, 707, 701), (699, 705, 706, 700), (697, 703, 702, 696), (708, 738, 740, 710), (713, 743, 741, 711), (703, 709, 708, 702), (707, 713, 711, 705), (702, 708, 710, 704), (706, 712, 709, 703), (718, 724, 721, 715), (715, 721, 720, 714), (684, 714, 716, 686), (686, 716, 719, 689), (689, 719, 717, 687), (685, 715, 714, 684), (722, 728, 731, 725), (720, 726, 728, 722), (717, 723, 724, 718), (714, 720, 722, 716), (716, 722, 725, 719), (719, 725, 723, 717), (730, 736, 733, 727), (727, 733, 732, 726), (725, 731, 729, 723), (721, 727, 726, 720), (724, 730, 727, 721), (723, 729, 730, 724), (737, 823, 798, 735), (734, 799, 823, 737), (729, 735, 736, 730), (726, 732, 734, 728), (728, 734, 737, 731), (731, 737, 735, 729), (738, 744, 746, 740), (743, 749, 747, 741), (712, 742, 739, 709), (710, 740, 743, 713), (711, 741, 742, 712), (709, 739, 738, 708), (746, 752, 755, 749), (748, 754, 751, 745), (742, 748, 745, 739), (740, 746, 749, 743), (741, 747, 748, 742), (739, 745, 744, 738), (750, 756, 758, 752), (755, 761, 759, 753), (747, 753, 754, 748), (745, 751, 750, 744), (749, 755, 753, 747), (744, 750, 752, 746), (758, 764, 767, 761), (760, 766, 763, 757), (754, 760, 757, 751), (752, 758, 761, 755), (753, 759, 760, 754), (751, 757, 756, 750), (762, 768, 770, 764), (767, 773, 771, 765), (759, 765, 766, 760), (757, 763, 762, 756), (761, 767, 765, 759), (756, 762, 764, 758), (771, 777, 778, 772), (770, 776, 779, 773), (766, 772, 769, 763), (764, 770, 773, 767), (765, 771, 772, 766), (763, 769, 768, 762), (775, 778, 777, 774), (774, 777, 779, 776), (769, 775, 774, 768), (773, 779, 777, 771), (768, 774, 776, 770), (772, 778, 775, 769), (784, 792, 791, 783), (782, 790, 795, 787), (781, 654, 790, 782), (785, 793, 792, 784), (787, 795, 794, 786), (783, 791, 797, 789), (653, 789, 788, 652), (650, 786, 785, 649), (652, 788, 780, 635), (635, 780, 781, 634), (732, 806, 799, 734), (735, 798, 822, 736), (790, 807, 802, 795), (654, 808, 807, 790), (793, 804, 805, 792), (795, 802, 803, 794), (789, 797, 796, 788), (786, 794, 793, 785), (788, 796, 655, 780), (780, 655, 654, 781), (736, 822, 800, 733), (655, 809, 808, 654), (796, 801, 809, 655), (794, 803, 804, 793), (801, 817, 813, 809), (809, 813, 821, 808), (733, 800, 806, 732), (802, 814, 820, 803), (804, 810, 816, 805), (808, 821, 815, 807), (814, 811, 810, 820), (821, 813, 812, 815), (815, 812, 811, 814), (812, 819, 818, 811), (813, 817, 819, 812), (811, 818, 816, 810), (803, 820, 810, 804), (800, 827, 829, 806), (806, 829, 824, 799), (807, 815, 814, 802), (801, 834, 837, 817), (796, 827, 826, 801), (823, 825, 828, 798), (822, 826, 827, 800), (798, 828, 826, 822), (799, 824, 825, 823), (819, 839, 838, 818), (792, 831, 830, 791), (817, 837, 839, 819), (797, 833, 832, 796), (818, 838, 836, 816), (816, 836, 835, 805), (791, 830, 833, 797), (805, 835, 831, 792), (827, 796, 832, 824, 829), (828, 825, 834, 801, 826), (833, 845, 844, 832), (834, 846, 849, 837), (839, 851, 850, 838), (832, 844, 840, 824), (830, 842, 845, 833), (837, 849, 851, 839), (825, 841, 846, 834), (835, 847, 843, 831), (831, 843, 842, 830), (838, 850, 848, 836), (824, 840, 841, 825), (836, 848, 847, 835)])
me_cube_001.use_remesh_preserve_volume = False
me_cube_001.use_remesh_preserve_attributes = False
me_cube_001.use_mirror_vertex_groups = False
me_cube_001.update()

# ---- objects
ob_cube = bpy.data.objects.new('Cube', me_cube_001)

# ---- transforms, parenting, visibility, modifiers, constraints
ob_cube.location = (0.0, 0.0, 0.0)
ob_cube.lineart.crease_threshold = 0.0

# ---- collection membership
col_collection_1.objects.link(ob_cube)

# ---- scene / render settings (as saved in the file)
scene.frame_start = 1; scene.frame_end = 250; scene.frame_set(1)
scene.render.engine = 'BLENDER_EEVEE_NEXT'
scene.render.resolution_percentage = 50
scene.render.dither_intensity = 0.0
scene.cycles.use_denoising = False
scene.cycles.samples = 128
scene.cycles.sampling_pattern = 'TABULATED_SOBOL'
scene.cycles.use_adaptive_sampling = False
scene.cycles.use_light_tree = False
scene.cycles.blur_glossy = 0.0
scene.cycles.sample_clamp_indirect = 0.0
scene.view_settings.view_transform = 'Standard'
bpy.context.view_layer.update()

# ---- added for rendering (the .blend has no active camera and no usable light): camera, sun
cam_auto = bpy.data.cameras.new('AutoCamera')
cam_auto.lens = 50.0
cam_auto.sensor_width = 36.0
cam_auto.clip_end = 4012.99
ob_auto_camera = bpy.data.objects.new('AutoCamera', cam_auto)
scene.collection.objects.link(ob_auto_camera)
ob_auto_camera.location = (239.592, -189.116, 177.726)
ob_auto_camera.rotation_euler = (1.09748, -7.21219e-08, 0.694738)
scene.camera = ob_auto_camera
light_auto_sun = bpy.data.lights.new('AutoSun', 'SUN')
light_auto_sun.energy = 3.0
light_auto_sun.angle = 0.0523599
ob_auto_sun = bpy.data.objects.new('AutoSun', light_auto_sun)
scene.collection.objects.link(ob_auto_sun)
ob_auto_sun.rotation_euler = (0.872665, 0.174533, 0.523599)
bpy.context.view_layer.update()
